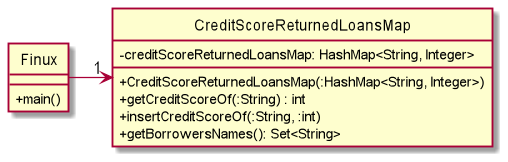

The diagram above was rendered by PlantUML. Its source (embedded in the PNG):
@startuml
skinparam classAttributeIconSize 0
hide circle

class CreditScoreReturnedLoansMap {
    -creditScoreReturnedLoansMap: HashMap<String, Integer>
    +CreditScoreReturnedLoansMap(:HashMap<String, Integer>)
    +getCreditScoreOf(:String) : int
    +insertCreditScoreOf(:String, :int)
    +getBorrowersNames(): Set<String>
}


class Finux {
    +main()
}
Finux -> "1"CreditScoreReturnedLoansMap
@enduml